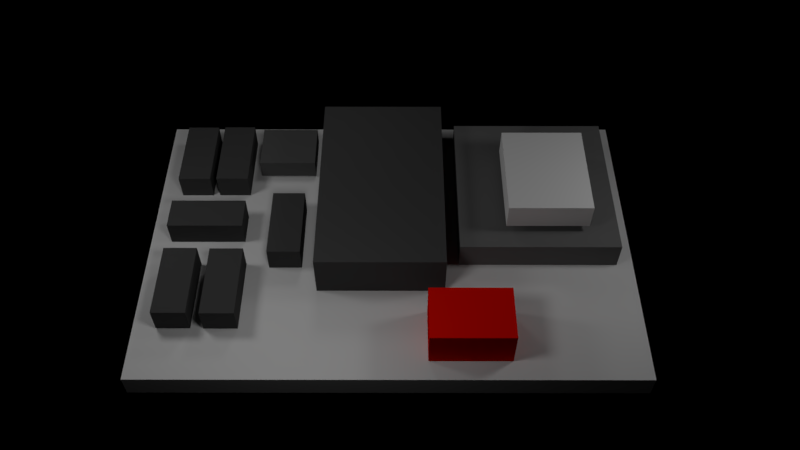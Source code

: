 # Source: boards.blend  (saved by Blender 2.79.0; exported with 4.5.12 LTS)
import bpy
from mathutils import Matrix  # noqa: F401  (used for matrix-valued properties, if any)

bpy.ops.wm.read_factory_settings(use_empty=True)
scene = bpy.context.scene
scene.name = 'Scene'

# ---- collections
col_collection_1 = bpy.data.collections.new('Collection 1'); scene.collection.children.link(col_collection_1)

# ---- materials (node trees are filled in below, after node groups)
mat_talon_material = bpy.data.materials.new('talon_material')
mat_talon_material.alpha_threshold = 0.0
mat_talon_material.diffuse_color = (0.06372, 0.06372, 0.06372, 1.0)
mat_talon_material.roughness = 0.5
mat_bvb_material = bpy.data.materials.new('bvb_material')
mat_bvb_material.alpha_threshold = 0.0
mat_bvb_material.diffuse_color = (0.03741, 0.03741, 0.03741, 1.0)
mat_bvb_material.roughness = 0.5
mat_breaker_material = bpy.data.materials.new('breaker_material')
mat_breaker_material.alpha_threshold = 0.0
mat_breaker_material.diffuse_color = (0.8, 0.003613, 0.0, 1.0)
mat_breaker_material.roughness = 0.5
mat_voltage_regulator_material = bpy.data.materials.new('voltage_regulator_material')
mat_voltage_regulator_material.alpha_threshold = 0.0
mat_voltage_regulator_material.diffuse_color = (0.0985, 0.0985, 0.0985, 1.0)
mat_voltage_regulator_material.roughness = 0.5
mat_access_point_material = bpy.data.materials.new('access_point_material')
mat_access_point_material.alpha_threshold = 0.0
mat_access_point_material.diffuse_color = (1.0, 1.0, 1.0, 1.0)
mat_access_point_material.roughness = 0.5
mat_robo_rio_material = bpy.data.materials.new('robo_rio_material')
mat_robo_rio_material.alpha_threshold = 0.0
mat_robo_rio_material.diffuse_color = (0.1626, 0.1626, 0.1626, 1.0)
mat_robo_rio_material.roughness = 0.5

# ---- material node trees
mat_talon_material.use_nodes = True; mat_talon_material.node_tree.nodes.clear()
_N = mat_talon_material.node_tree.nodes; _L = mat_talon_material.node_tree.links
n0 = _N.new('ShaderNodeOutputMaterial'); n0.name = 'Material Output'; n0.location = (300, 300)
n1 = _N.new('ShaderNodeBsdfDiffuse'); n1.name = 'Diffuse BSDF'; n1.location = (10, 300)
n1.inputs[0].default_value = (0.06301, 0.06301, 0.06301, 1.0)
_L.new(n1.outputs[0], n0.inputs[0])
n0.is_active_output = True
mat_bvb_material.use_nodes = True; mat_bvb_material.node_tree.nodes.clear()
_N = mat_bvb_material.node_tree.nodes; _L = mat_bvb_material.node_tree.links
n0 = _N.new('ShaderNodeOutputMaterial'); n0.name = 'Material Output'; n0.location = (300, 300)
n1 = _N.new('ShaderNodeBsdfDiffuse'); n1.name = 'Diffuse BSDF'; n1.location = (10, 300)
n1.inputs[0].default_value = (0.06681, 0.06681, 0.06681, 1.0)
_L.new(n1.outputs[0], n0.inputs[0])
n0.is_active_output = True
mat_breaker_material.use_nodes = True; mat_breaker_material.node_tree.nodes.clear()
_N = mat_breaker_material.node_tree.nodes; _L = mat_breaker_material.node_tree.links
n0 = _N.new('ShaderNodeOutputMaterial'); n0.name = 'Material Output'; n0.location = (300, 300)
n1 = _N.new('ShaderNodeBsdfDiffuse'); n1.name = 'Diffuse BSDF'; n1.location = (10, 300)
n1.inputs[0].default_value = (0.8, 0.003415, 0.0, 1.0)
_L.new(n1.outputs[0], n0.inputs[0])
n0.is_active_output = True
mat_voltage_regulator_material.use_nodes = True; mat_voltage_regulator_material.node_tree.nodes.clear()
_N = mat_voltage_regulator_material.node_tree.nodes; _L = mat_voltage_regulator_material.node_tree.links
n0 = _N.new('ShaderNodeOutputMaterial'); n0.name = 'Material Output'; n0.location = (300, 300)
n1 = _N.new('ShaderNodeBsdfDiffuse'); n1.name = 'Diffuse BSDF'; n1.location = (10, 300)
n1.inputs[0].default_value = (0.09759, 0.09759, 0.09759, 1.0)
_L.new(n1.outputs[0], n0.inputs[0])
n0.is_active_output = True
mat_access_point_material.use_nodes = True; mat_access_point_material.node_tree.nodes.clear()
_N = mat_access_point_material.node_tree.nodes; _L = mat_access_point_material.node_tree.links
n0 = _N.new('ShaderNodeOutputMaterial'); n0.name = 'Material Output'; n0.location = (300, 300)
n1 = _N.new('ShaderNodeBsdfDiffuse'); n1.name = 'Diffuse BSDF'; n1.location = (10, 300)
_L.new(n1.outputs[0], n0.inputs[0])
n0.is_active_output = True
mat_robo_rio_material.use_nodes = True; mat_robo_rio_material.node_tree.nodes.clear()
_N = mat_robo_rio_material.node_tree.nodes; _L = mat_robo_rio_material.node_tree.links
n0 = _N.new('ShaderNodeOutputMaterial'); n0.name = 'Material Output'; n0.location = (300, 300)
n1 = _N.new('ShaderNodeBsdfDiffuse'); n1.name = 'Diffuse BSDF'; n1.location = (10, 300)
n1.inputs[0].default_value = (0.162, 0.162, 0.162, 1.0)
_L.new(n1.outputs[0], n0.inputs[0])
n0.is_active_output = True

# ---- world
world_world = bpy.data.worlds.new('World'); scene.world = world_world
world_world.color = (0.0, 0.0, 0.0)
world_world.use_sun_shadow = False
world_world.sun_shadow_jitter_overblur = 0.0
world_world.cycles.sampling_method = 'MANUAL'

# ---- cameras
cam_camera_001 = bpy.data.cameras.new('Camera.001')
cam_camera_001.clip_end = 100.0
cam_camera_001.lens = 35.0
cam_camera_001.sensor_width = 32.0
cam_camera_001.sensor_height = 18.0
cam_camera_001.display_size = 24.0
cam_camera_001.dof.focus_distance = 0.0

# ---- lights
light_point_003 = bpy.data.lights.new('Point.003', 'POINT')
light_point_003.transmission_factor = 0.0
light_point_003.energy = 473.0
light_point_003.shadow_buffer_clip_start = 0.5
light_point_003.shadow_soft_size = 1.2
light_point_003.shadow_maximum_resolution = 0.006
light_point_003.use_absolute_resolution = True
light_point_002 = bpy.data.lights.new('Point.002', 'POINT')
light_point_002.transmission_factor = 0.0
light_point_002.energy = 473.0
light_point_002.shadow_buffer_clip_start = 0.5
light_point_002.shadow_soft_size = 1.2
light_point_002.shadow_maximum_resolution = 0.006
light_point_002.use_absolute_resolution = True
light_point_001 = bpy.data.lights.new('Point.001', 'POINT')
light_point_001.transmission_factor = 0.0
light_point_001.energy = 473.0
light_point_001.shadow_buffer_clip_start = 0.5
light_point_001.shadow_soft_size = 1.2
light_point_001.shadow_maximum_resolution = 0.006
light_point_001.use_absolute_resolution = True
light_point = bpy.data.lights.new('Point', 'POINT')
light_point.transmission_factor = 0.0
light_point.energy = 180.9
light_point.shadow_buffer_clip_start = 0.5
light_point.shadow_soft_size = 1.2
light_point.shadow_maximum_resolution = 0.006
light_point.use_absolute_resolution = True

# ---- meshes
me_cube_011 = bpy.data.meshes.new('Cube.011')
me_cube_011.from_pydata([(-12.0, -12.0, -12.0), (-12.0, -12.0, 12.0), (-12.0, 12.0, -12.0), (-12.0, 12.0, 12.0), (12.0, -12.0, -12.0), (12.0, -12.0, 12.0), (12.0, 12.0, -12.0), (12.0, 12.0, 12.0)], [], [(0, 1, 3, 2), (2, 3, 7, 6), (6, 7, 5, 4), (4, 5, 1, 0), (2, 6, 4, 0), (7, 3, 1, 5)])
me_cube_011.materials.append(mat_talon_material)
me_cube_011.use_remesh_preserve_volume = False
me_cube_011.use_remesh_preserve_attributes = False
me_cube_011.use_mirror_vertex_groups = False
me_cube_011.update()
me_cube_010 = bpy.data.meshes.new('Cube.010')
me_cube_010.from_pydata([(-12.0, -12.0, -12.0), (-12.0, -12.0, 12.0), (-12.0, 12.0, -12.0), (-12.0, 12.0, 12.0), (12.0, -12.0, -12.0), (12.0, -12.0, 12.0), (12.0, 12.0, -12.0), (12.0, 12.0, 12.0)], [], [(0, 1, 3, 2), (2, 3, 7, 6), (6, 7, 5, 4), (4, 5, 1, 0), (2, 6, 4, 0), (7, 3, 1, 5)])
me_cube_010.materials.append(mat_talon_material)
me_cube_010.use_remesh_preserve_volume = False
me_cube_010.use_remesh_preserve_attributes = False
me_cube_010.use_mirror_vertex_groups = False
me_cube_010.update()
me_cube_009 = bpy.data.meshes.new('Cube.009')
me_cube_009.from_pydata([(-12.0, -12.0, -12.0), (-12.0, -12.0, 12.0), (-12.0, 12.0, -12.0), (-12.0, 12.0, 12.0), (12.0, -12.0, -12.0), (12.0, -12.0, 12.0), (12.0, 12.0, -12.0), (12.0, 12.0, 12.0)], [], [(0, 1, 3, 2), (2, 3, 7, 6), (6, 7, 5, 4), (4, 5, 1, 0), (2, 6, 4, 0), (7, 3, 1, 5)])
me_cube_009.materials.append(mat_talon_material)
me_cube_009.use_remesh_preserve_volume = False
me_cube_009.use_remesh_preserve_attributes = False
me_cube_009.use_mirror_vertex_groups = False
me_cube_009.update()
me_cube_008 = bpy.data.meshes.new('Cube.008')
me_cube_008.from_pydata([(-12.0, -12.0, -12.0), (-12.0, -12.0, 12.0), (-12.0, 12.0, -12.0), (-12.0, 12.0, 12.0), (12.0, -12.0, -12.0), (12.0, -12.0, 12.0), (12.0, 12.0, -12.0), (12.0, 12.0, 12.0)], [], [(0, 1, 3, 2), (2, 3, 7, 6), (6, 7, 5, 4), (4, 5, 1, 0), (2, 6, 4, 0), (7, 3, 1, 5)])
me_cube_008.materials.append(mat_talon_material)
me_cube_008.use_remesh_preserve_volume = False
me_cube_008.use_remesh_preserve_attributes = False
me_cube_008.use_mirror_vertex_groups = False
me_cube_008.update()
me_cube_007 = bpy.data.meshes.new('Cube.007')
me_cube_007.from_pydata([(-12.0, -12.0, -12.0), (-12.0, -12.0, 12.0), (-12.0, 12.0, -12.0), (-12.0, 12.0, 12.0), (12.0, -12.0, -12.0), (12.0, -12.0, 12.0), (12.0, 12.0, -12.0), (12.0, 12.0, 12.0)], [], [(0, 1, 3, 2), (2, 3, 7, 6), (6, 7, 5, 4), (4, 5, 1, 0), (2, 6, 4, 0), (7, 3, 1, 5)])
me_cube_007.materials.append(mat_talon_material)
me_cube_007.use_remesh_preserve_volume = False
me_cube_007.use_remesh_preserve_attributes = False
me_cube_007.use_mirror_vertex_groups = False
me_cube_007.update()
me_cube_006 = bpy.data.meshes.new('Cube.006')
me_cube_006.from_pydata([(-12.0, -12.0, -12.0), (-12.0, -12.0, 12.0), (-12.0, 12.0, -12.0), (-12.0, 12.0, 12.0), (12.0, -12.0, -12.0), (12.0, -12.0, 12.0), (12.0, 12.0, -12.0), (12.0, 12.0, 12.0)], [], [(0, 1, 3, 2), (2, 3, 7, 6), (6, 7, 5, 4), (4, 5, 1, 0), (2, 6, 4, 0), (7, 3, 1, 5)])
me_cube_006.materials.append(mat_talon_material)
me_cube_006.use_remesh_preserve_volume = False
me_cube_006.use_remesh_preserve_attributes = False
me_cube_006.use_mirror_vertex_groups = False
me_cube_006.update()
me_cube_005 = bpy.data.meshes.new('Cube.005')
me_cube_005.from_pydata([(-12.0, -12.0, -12.0), (-12.0, -12.0, 12.0), (-12.0, 12.0, -12.0), (-12.0, 12.0, 12.0), (12.0, -12.0, -12.0), (12.0, -12.0, 12.0), (12.0, 12.0, -12.0), (12.0, 12.0, 12.0)], [], [(0, 1, 3, 2), (2, 3, 7, 6), (6, 7, 5, 4), (4, 5, 1, 0), (2, 6, 4, 0), (7, 3, 1, 5)])
me_cube_005.materials.append(mat_bvb_material)
me_cube_005.use_remesh_preserve_volume = False
me_cube_005.use_remesh_preserve_attributes = False
me_cube_005.use_mirror_vertex_groups = False
me_cube_005.update()
me_cube_004 = bpy.data.meshes.new('Cube.004')
me_cube_004.from_pydata([(-12.0, -12.0, -12.0), (-12.0, -12.0, 12.0), (-12.0, 12.0, -12.0), (-12.0, 12.0, 12.0), (12.0, -12.0, -12.0), (12.0, -12.0, 12.0), (12.0, 12.0, -12.0), (12.0, 12.0, 12.0)], [], [(0, 1, 3, 2), (2, 3, 7, 6), (6, 7, 5, 4), (4, 5, 1, 0), (2, 6, 4, 0), (7, 3, 1, 5)])
me_cube_004.materials.append(mat_breaker_material)
me_cube_004.use_remesh_preserve_volume = False
me_cube_004.use_remesh_preserve_attributes = False
me_cube_004.use_mirror_vertex_groups = False
me_cube_004.update()
me_cube_003 = bpy.data.meshes.new('Cube.003')
me_cube_003.from_pydata([(-12.0, -12.0, -12.0), (-12.0, -12.0, 12.0), (-12.0, 12.0, -12.0), (-12.0, 12.0, 12.0), (12.0, -12.0, -12.0), (12.0, -12.0, 12.0), (12.0, 12.0, -12.0), (12.0, 12.0, 12.0)], [], [(0, 1, 3, 2), (2, 3, 7, 6), (6, 7, 5, 4), (4, 5, 1, 0), (2, 6, 4, 0), (7, 3, 1, 5)])
me_cube_003.materials.append(mat_voltage_regulator_material)
me_cube_003.use_remesh_preserve_volume = False
me_cube_003.use_remesh_preserve_attributes = False
me_cube_003.use_mirror_vertex_groups = False
me_cube_003.update()
me_cube_002 = bpy.data.meshes.new('Cube.002')
me_cube_002.from_pydata([(-12.0, -12.0, -12.0), (-12.0, -12.0, 12.0), (-12.0, 12.0, -12.0), (-12.0, 12.0, 12.0), (12.0, -12.0, -12.0), (12.0, -12.0, 12.0), (12.0, 12.0, -12.0), (12.0, 12.0, 12.0)], [], [(0, 1, 3, 2), (2, 3, 7, 6), (6, 7, 5, 4), (4, 5, 1, 0), (2, 6, 4, 0), (7, 3, 1, 5)])
me_cube_002.materials.append(mat_access_point_material)
me_cube_002.use_remesh_preserve_volume = False
me_cube_002.use_remesh_preserve_attributes = False
me_cube_002.use_mirror_vertex_groups = False
me_cube_002.update()
me_cube_001 = bpy.data.meshes.new('Cube.001')
me_cube_001.from_pydata([(-12.0, -12.0, -12.0), (-12.0, -12.0, 12.0), (-12.0, 12.0, -12.0), (-12.0, 12.0, 12.0), (12.0, -12.0, -12.0), (12.0, -12.0, 12.0), (12.0, 12.0, -12.0), (12.0, 12.0, 12.0)], [], [(0, 1, 3, 2), (2, 3, 7, 6), (6, 7, 5, 4), (4, 5, 1, 0), (2, 6, 4, 0), (7, 3, 1, 5)])
me_cube_001.materials.append(mat_robo_rio_material)
me_cube_001.use_remesh_preserve_volume = False
me_cube_001.use_remesh_preserve_attributes = False
me_cube_001.use_mirror_vertex_groups = False
me_cube_001.update()
me_plane = bpy.data.meshes.new('Plane')
me_plane.from_pydata([(-6.346, 0.07942, 0.0), (11.02, 0.07942, 0.0), (-6.346, 11.47, 0.0), (11.02, 11.47, 0.0), (-6.346, 0.07942, -0.8865), (11.02, 0.07942, -0.8865), (-6.346, 11.47, -0.8865), (11.02, 11.47, -0.8865)], [], [(0, 2, 3, 1), (4, 5, 7, 6), (1, 3, 7, 5), (2, 0, 4, 6), (3, 2, 6, 7), (0, 1, 5, 4)])
me_plane.use_remesh_preserve_volume = False
me_plane.use_remesh_preserve_attributes = False
me_plane.use_mirror_vertex_groups = False
me_plane.update()

# ---- objects
ob_point_003 = bpy.data.objects.new('Point.003', light_point_003)
ob_point_002 = bpy.data.objects.new('Point.002', light_point_002)
ob_point_001 = bpy.data.objects.new('Point.001', light_point_001)
ob_point = bpy.data.objects.new('Point', light_point)
ob_camera = bpy.data.objects.new('Camera', cam_camera_001)
ob_talon_005 = bpy.data.objects.new('talon.005', me_cube_011)
ob_talon_004 = bpy.data.objects.new('talon.004', me_cube_010)
ob_talon_003 = bpy.data.objects.new('talon.003', me_cube_009)
ob_talon_002 = bpy.data.objects.new('talon.002', me_cube_008)
ob_talon_001 = bpy.data.objects.new('talon.001', me_cube_007)
ob_talon = bpy.data.objects.new('talon', me_cube_006)
ob_big_voltage_boy = bpy.data.objects.new('big voltage boy', me_cube_005)
ob_breaker = bpy.data.objects.new('breaker', me_cube_004)
ob_voltage_regulator = bpy.data.objects.new('voltage_regulator', me_cube_003)
ob_access_point = bpy.data.objects.new('access_point', me_cube_002)
ob_robo_rio = bpy.data.objects.new('robo_rio', me_cube_001)
ob_main_board = bpy.data.objects.new('main_board', me_plane)

# ---- transforms, parenting, visibility, modifiers, constraints
ob_point_003.location = (13.62, 5.247, 8.549)
ob_point_003.lineart.crease_threshold = 0.0
ob_point_002.location = (-7.752, 5.247, 8.549)
ob_point_002.lineart.crease_threshold = 0.0
ob_point_001.location = (0.0, -0.4641, 8.549)
ob_point_001.lineart.crease_threshold = 0.0
ob_point.location = (0.0, 11.13, 8.549)
ob_point.lineart.crease_threshold = 0.0
ob_camera.location = (2.81, -14.14, 25.99)
ob_camera.rotation_euler = (0.6759, 2.87e-06, 0.001327)
ob_camera.lineart.crease_threshold = 0.0
ob_talon_005.location = (-5.099, 9.559, 0.4824)
ob_talon_005.scale = (0.05, 0.115, 0.04042)
ob_talon_005.lineart.crease_threshold = 0.0
ob_talon_004.location = (-5.095, 3.445, 0.5327)
ob_talon_004.scale = (0.05, 0.115, 0.04042)
ob_talon_004.lineart.crease_threshold = 0.0
ob_talon_003.location = (-1.401, 6.064, 0.5029)
ob_talon_003.scale = (0.05, 0.115, 0.04042)
ob_talon_003.lineart.crease_threshold = 0.0
ob_talon_002.location = (-3.446, 3.447, 0.5029)
ob_talon_002.scale = (0.05, 0.115, 0.04042)
ob_talon_002.lineart.crease_threshold = 0.0
ob_talon_001.location = (-4.383, 6.473, 0.5029)
ob_talon_001.rotation_euler = (0.0, -0.0, 1.571)
ob_talon_001.scale = (0.05, 0.115, 0.04042)
ob_talon_001.lineart.crease_threshold = 0.0
ob_talon.location = (-3.649, 9.554, 0.5029)
ob_talon.scale = (0.05, 0.115, 0.04042)
ob_talon.lineart.crease_threshold = 0.0
ob_big_voltage_boy.location = (2.097, 7.51, 0.8691)
ob_big_voltage_boy.scale = (0.1921, 0.32, 0.07208)
ob_big_voltage_boy.lineart.crease_threshold = 0.0
ob_breaker.location = (5.192, 1.783, 0.7628)
ob_breaker.scale = (0.1204, 0.08292, 0.06146)
ob_breaker.lineart.crease_threshold = 0.0
ob_voltage_regulator.location = (-1.62, 10.03, 0.4733)
ob_voltage_regulator.scale = (0.08958, 0.07583, 0.03083)
ob_voltage_regulator.lineart.crease_threshold = 0.0
ob_access_point.location = (8.11, 7.376, 1.921)
ob_access_point.scale = (0.125, 0.1542, 0.04167)
ob_access_point.lineart.crease_threshold = 0.0
ob_robo_rio.location = (7.838, 7.88, 0.5282)
ob_robo_rio.scale = (0.2417, 0.2542, 0.04583)
ob_robo_rio.lineart.crease_threshold = 0.0
ob_main_board.location = (0.0, 0.0, 0.0)
ob_main_board.scale = (1.029, 1.029, 1.029)
ob_main_board.lineart.crease_threshold = 0.0
_m = ob_main_board.modifiers.new('Collision', 'COLLISION')

# ---- collection membership
col_collection_1.objects.link(ob_point_003)
col_collection_1.objects.link(ob_point_002)
col_collection_1.objects.link(ob_point_001)
col_collection_1.objects.link(ob_point)
col_collection_1.objects.link(ob_camera)
col_collection_1.objects.link(ob_talon_005)
col_collection_1.objects.link(ob_talon_004)
col_collection_1.objects.link(ob_talon_003)
col_collection_1.objects.link(ob_talon_002)
col_collection_1.objects.link(ob_talon_001)
col_collection_1.objects.link(ob_talon)
col_collection_1.objects.link(ob_big_voltage_boy)
col_collection_1.objects.link(ob_breaker)
col_collection_1.objects.link(ob_voltage_regulator)
col_collection_1.objects.link(ob_access_point)
col_collection_1.objects.link(ob_robo_rio)
col_collection_1.objects.link(ob_main_board)

# ---- scene / render settings (as saved in the file)
scene.camera = ob_camera
scene.frame_start = 1; scene.frame_end = 250; scene.frame_set(0)
scene.render.engine = 'CYCLES'
scene.render.image_settings.file_format = 'FFMPEG'
scene.render.image_settings.color_mode = 'RGB'
scene.render.fps = 30
scene.render.dither_intensity = 0.0
scene.cycles.use_denoising = False
scene.cycles.samples = 40
scene.cycles.sampling_pattern = 'TABULATED_SOBOL'
scene.cycles.use_adaptive_sampling = False
scene.cycles.use_light_tree = False
scene.cycles.blur_glossy = 0.0
scene.cycles.sample_clamp_indirect = 0.0
scene.view_settings.view_transform = 'Standard'
scene.unit_settings.scale_length = 0.0254
bpy.context.view_layer.update()
